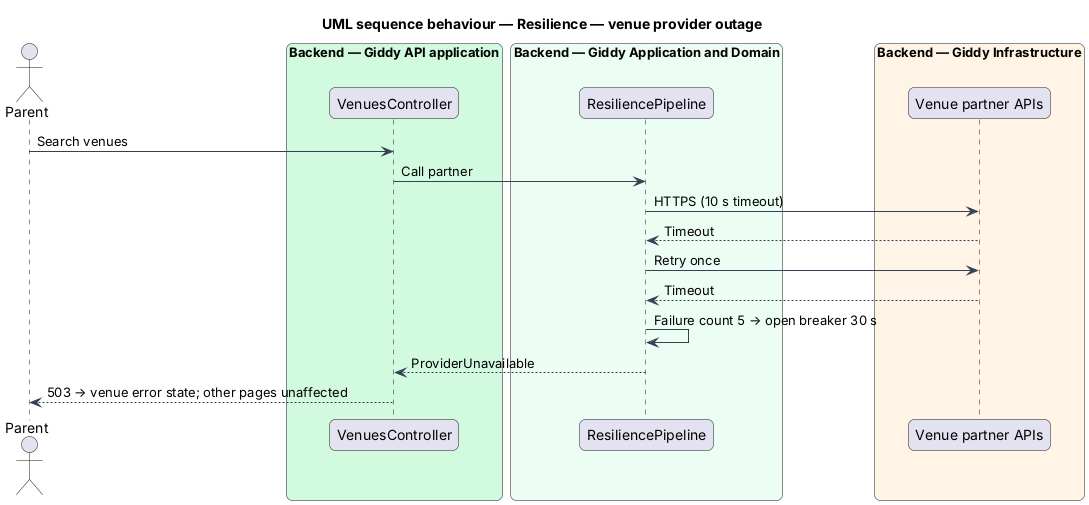

The diagram above was rendered by PlantUML. Its source (embedded in the PNG):
@startuml
title UML sequence behaviour — Resilience — venue provider outage
skinparam backgroundColor #FFFFFF
skinparam shadowing false
skinparam roundcorner 12
skinparam defaultFontName Arial
skinparam ArrowColor #344054
skinparam rectangle {
  BorderColor #344054
  FontColor #101828
}
skinparam package {
  BorderColor #667085
  FontColor #101828
  BackgroundColor #F9FAFB
}
actor "Parent" as actor
box "Backend — Giddy API application" #D1FADF
  participant "VenuesController" as ctrl
end box
box "Backend — Giddy Application and Domain" #ECFDF3
  participant "ResiliencePipeline" as res
end box
box "Backend — Giddy Infrastructure" #FFF4E5
  participant "Venue partner APIs" as venues
end box
actor -> ctrl : Search venues
ctrl -> res : Call partner
res -> venues : HTTPS (10 s timeout)
venues --> res : Timeout
res -> venues : Retry once
venues --> res : Timeout
res -> res : Failure count 5 → open breaker 30 s
res --> ctrl : ProviderUnavailable
ctrl --> actor : 503 → venue error state; other pages unaffected
@enduml